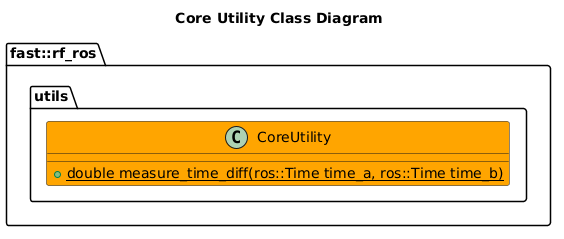

The diagram above was rendered by PlantUML. Its source (embedded in the PNG):
@startuml
title Core Utility Class Diagram
namespace fast::rf_ros {
    namespace utils {
        class CoreUtility #Orange {
            +{static} double measure_time_diff(ros::Time time_a, ros::Time time_b)
        }
    }
}

@enduml